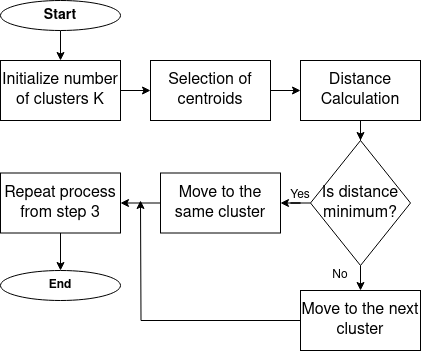

The diagram above was exported from draw.io. Its source (the exported page's mxGraphModel, read from the mxfile embedded in the PNG):
<mxGraphModel dx="1434" dy="822" grid="1" gridSize="10" guides="1" tooltips="1" connect="1" arrows="1" fold="1" page="1" pageScale="1" pageWidth="827" pageHeight="1169" math="0" shadow="0">
  <root>
    <mxCell id="WIyWlLk6GJQsqaUBKTNV-0" />
    <mxCell id="WIyWlLk6GJQsqaUBKTNV-1" parent="WIyWlLk6GJQsqaUBKTNV-0" />
    <mxCell id="iPD5i9wDVq_oDm6-ahS9-2" value="" style="edgeStyle=orthogonalEdgeStyle;rounded=0;orthogonalLoop=1;jettySize=auto;html=1;" edge="1" parent="WIyWlLk6GJQsqaUBKTNV-1" source="iPD5i9wDVq_oDm6-ahS9-0" target="iPD5i9wDVq_oDm6-ahS9-1">
      <mxGeometry relative="1" as="geometry" />
    </mxCell>
    <mxCell id="iPD5i9wDVq_oDm6-ahS9-0" value="&lt;font size=&quot;1&quot;&gt;&lt;b&gt;&lt;font style=&quot;font-size: 14px;&quot;&gt;Start&lt;/font&gt;&lt;/b&gt;&lt;/font&gt;" style="ellipse;whiteSpace=wrap;html=1;" vertex="1" parent="WIyWlLk6GJQsqaUBKTNV-1">
      <mxGeometry x="70" y="30" width="120" height="30" as="geometry" />
    </mxCell>
    <mxCell id="iPD5i9wDVq_oDm6-ahS9-4" value="" style="edgeStyle=orthogonalEdgeStyle;rounded=0;orthogonalLoop=1;jettySize=auto;html=1;" edge="1" parent="WIyWlLk6GJQsqaUBKTNV-1" source="iPD5i9wDVq_oDm6-ahS9-1" target="iPD5i9wDVq_oDm6-ahS9-3">
      <mxGeometry relative="1" as="geometry" />
    </mxCell>
    <mxCell id="iPD5i9wDVq_oDm6-ahS9-1" value="&lt;font style=&quot;font-size: 16px;&quot;&gt;Initialize number of clusters K&lt;br&gt;&lt;/font&gt;" style="whiteSpace=wrap;html=1;" vertex="1" parent="WIyWlLk6GJQsqaUBKTNV-1">
      <mxGeometry x="70" y="90" width="120" height="60" as="geometry" />
    </mxCell>
    <mxCell id="iPD5i9wDVq_oDm6-ahS9-6" value="" style="edgeStyle=orthogonalEdgeStyle;rounded=0;orthogonalLoop=1;jettySize=auto;html=1;" edge="1" parent="WIyWlLk6GJQsqaUBKTNV-1" source="iPD5i9wDVq_oDm6-ahS9-3" target="iPD5i9wDVq_oDm6-ahS9-5">
      <mxGeometry relative="1" as="geometry" />
    </mxCell>
    <mxCell id="iPD5i9wDVq_oDm6-ahS9-3" value="&lt;font style=&quot;font-size: 16px;&quot;&gt;Selection of centroids&lt;br&gt;&lt;/font&gt;" style="whiteSpace=wrap;html=1;" vertex="1" parent="WIyWlLk6GJQsqaUBKTNV-1">
      <mxGeometry x="220" y="90" width="120" height="60" as="geometry" />
    </mxCell>
    <mxCell id="iPD5i9wDVq_oDm6-ahS9-8" value="" style="edgeStyle=orthogonalEdgeStyle;rounded=0;orthogonalLoop=1;jettySize=auto;html=1;" edge="1" parent="WIyWlLk6GJQsqaUBKTNV-1" source="iPD5i9wDVq_oDm6-ahS9-5" target="iPD5i9wDVq_oDm6-ahS9-7">
      <mxGeometry relative="1" as="geometry" />
    </mxCell>
    <mxCell id="iPD5i9wDVq_oDm6-ahS9-5" value="&lt;font style=&quot;font-size: 16px;&quot;&gt;Distance Calculation&lt;br&gt;&lt;/font&gt;" style="whiteSpace=wrap;html=1;" vertex="1" parent="WIyWlLk6GJQsqaUBKTNV-1">
      <mxGeometry x="370" y="90" width="120" height="60" as="geometry" />
    </mxCell>
    <mxCell id="iPD5i9wDVq_oDm6-ahS9-10" value="" style="edgeStyle=orthogonalEdgeStyle;rounded=0;orthogonalLoop=1;jettySize=auto;html=1;" edge="1" parent="WIyWlLk6GJQsqaUBKTNV-1" source="iPD5i9wDVq_oDm6-ahS9-7" target="iPD5i9wDVq_oDm6-ahS9-9">
      <mxGeometry relative="1" as="geometry" />
    </mxCell>
    <mxCell id="iPD5i9wDVq_oDm6-ahS9-15" value="" style="edgeStyle=orthogonalEdgeStyle;rounded=0;orthogonalLoop=1;jettySize=auto;html=1;" edge="1" parent="WIyWlLk6GJQsqaUBKTNV-1" source="iPD5i9wDVq_oDm6-ahS9-7" target="iPD5i9wDVq_oDm6-ahS9-14">
      <mxGeometry relative="1" as="geometry" />
    </mxCell>
    <mxCell id="iPD5i9wDVq_oDm6-ahS9-7" value="&lt;font style=&quot;font-size: 16px;&quot;&gt;Is distance minimum?&lt;br&gt;&lt;/font&gt;" style="rhombus;whiteSpace=wrap;html=1;" vertex="1" parent="WIyWlLk6GJQsqaUBKTNV-1">
      <mxGeometry x="380" y="170" width="100" height="125" as="geometry" />
    </mxCell>
    <mxCell id="iPD5i9wDVq_oDm6-ahS9-12" value="" style="edgeStyle=orthogonalEdgeStyle;rounded=0;orthogonalLoop=1;jettySize=auto;html=1;" edge="1" parent="WIyWlLk6GJQsqaUBKTNV-1" source="iPD5i9wDVq_oDm6-ahS9-9" target="iPD5i9wDVq_oDm6-ahS9-11">
      <mxGeometry relative="1" as="geometry" />
    </mxCell>
    <mxCell id="iPD5i9wDVq_oDm6-ahS9-9" value="&lt;font style=&quot;font-size: 16px;&quot;&gt;Move to the same cluster&lt;br&gt;&lt;/font&gt;" style="whiteSpace=wrap;html=1;" vertex="1" parent="WIyWlLk6GJQsqaUBKTNV-1">
      <mxGeometry x="230" y="202.5" width="120" height="60" as="geometry" />
    </mxCell>
    <mxCell id="iPD5i9wDVq_oDm6-ahS9-18" value="" style="edgeStyle=orthogonalEdgeStyle;rounded=0;orthogonalLoop=1;jettySize=auto;html=1;" edge="1" parent="WIyWlLk6GJQsqaUBKTNV-1" source="iPD5i9wDVq_oDm6-ahS9-11" target="iPD5i9wDVq_oDm6-ahS9-17">
      <mxGeometry relative="1" as="geometry" />
    </mxCell>
    <mxCell id="iPD5i9wDVq_oDm6-ahS9-11" value="&lt;font style=&quot;font-size: 16px;&quot;&gt;Repeat process from step 3&lt;br&gt;&lt;/font&gt;" style="whiteSpace=wrap;html=1;" vertex="1" parent="WIyWlLk6GJQsqaUBKTNV-1">
      <mxGeometry x="70" y="202.5" width="120" height="60" as="geometry" />
    </mxCell>
    <mxCell id="iPD5i9wDVq_oDm6-ahS9-13" value="Yes" style="text;html=1;strokeColor=none;fillColor=none;align=center;verticalAlign=middle;whiteSpace=wrap;rounded=0;" vertex="1" parent="WIyWlLk6GJQsqaUBKTNV-1">
      <mxGeometry x="340" y="210" width="60" height="30" as="geometry" />
    </mxCell>
    <mxCell id="iPD5i9wDVq_oDm6-ahS9-20" value="" style="edgeStyle=orthogonalEdgeStyle;rounded=0;orthogonalLoop=1;jettySize=auto;html=1;" edge="1" parent="WIyWlLk6GJQsqaUBKTNV-1" source="iPD5i9wDVq_oDm6-ahS9-14">
      <mxGeometry relative="1" as="geometry">
        <mxPoint x="210" y="230" as="targetPoint" />
      </mxGeometry>
    </mxCell>
    <mxCell id="iPD5i9wDVq_oDm6-ahS9-14" value="&lt;font style=&quot;font-size: 16px;&quot;&gt;Move to the next cluster&lt;br&gt;&lt;/font&gt;" style="whiteSpace=wrap;html=1;" vertex="1" parent="WIyWlLk6GJQsqaUBKTNV-1">
      <mxGeometry x="370" y="320" width="120" height="60" as="geometry" />
    </mxCell>
    <mxCell id="iPD5i9wDVq_oDm6-ahS9-16" value="No" style="text;html=1;strokeColor=none;fillColor=none;align=center;verticalAlign=middle;whiteSpace=wrap;rounded=0;" vertex="1" parent="WIyWlLk6GJQsqaUBKTNV-1">
      <mxGeometry x="380" y="290" width="60" height="30" as="geometry" />
    </mxCell>
    <mxCell id="iPD5i9wDVq_oDm6-ahS9-17" value="&lt;b&gt;End&lt;/b&gt;" style="ellipse;whiteSpace=wrap;html=1;" vertex="1" parent="WIyWlLk6GJQsqaUBKTNV-1">
      <mxGeometry x="70" y="300" width="120" height="30" as="geometry" />
    </mxCell>
  </root>
</mxGraphModel>